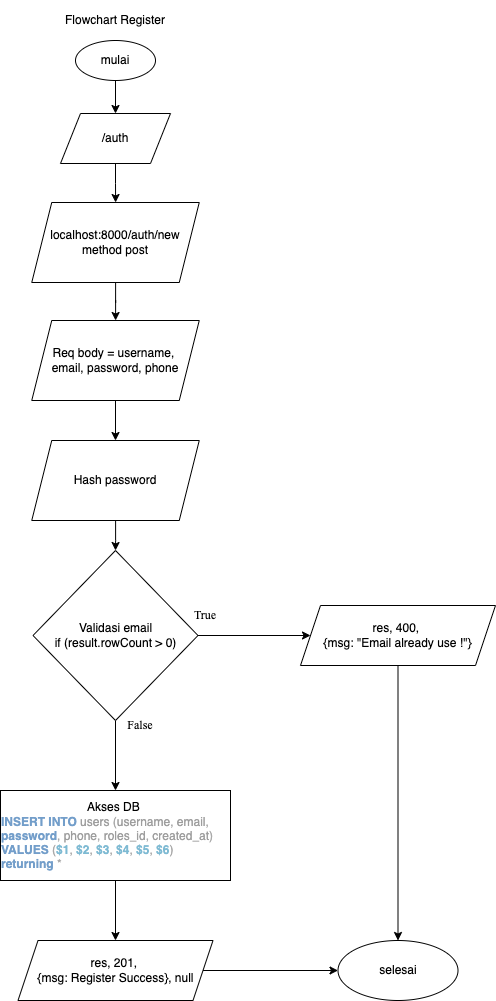

The diagram above was exported from draw.io. Its source (the exported page's mxGraphModel, read from the mxfile embedded in the PNG):
<mxGraphModel dx="1026" dy="446" grid="1" gridSize="10" guides="1" tooltips="1" connect="1" arrows="1" fold="1" page="1" pageScale="1" pageWidth="850" pageHeight="1100" math="0" shadow="0">
  <root>
    <mxCell id="0" />
    <mxCell id="1" parent="0" />
    <mxCell id="KqjhhjkZ91YNIG1adT78-2" value="" style="edgeStyle=orthogonalEdgeStyle;rounded=0;orthogonalLoop=1;jettySize=auto;html=1;" edge="1" parent="1" source="SaTGRK1JUlV_djiyoAjM-1" target="KqjhhjkZ91YNIG1adT78-1">
      <mxGeometry relative="1" as="geometry" />
    </mxCell>
    <mxCell id="SaTGRK1JUlV_djiyoAjM-1" value="mulai" style="ellipse;whiteSpace=wrap;html=1;" vertex="1" parent="1">
      <mxGeometry x="140" y="80" width="80" height="40" as="geometry" />
    </mxCell>
    <mxCell id="SaTGRK1JUlV_djiyoAjM-2" value="Flowchart Register" style="text;html=1;strokeColor=none;fillColor=none;align=center;verticalAlign=middle;whiteSpace=wrap;rounded=0;" vertex="1" parent="1">
      <mxGeometry x="90" y="40" width="180" height="40" as="geometry" />
    </mxCell>
    <mxCell id="KqjhhjkZ91YNIG1adT78-4" value="" style="edgeStyle=orthogonalEdgeStyle;rounded=0;orthogonalLoop=1;jettySize=auto;html=1;" edge="1" parent="1" source="KqjhhjkZ91YNIG1adT78-1" target="KqjhhjkZ91YNIG1adT78-3">
      <mxGeometry relative="1" as="geometry" />
    </mxCell>
    <mxCell id="KqjhhjkZ91YNIG1adT78-1" value="/auth" style="shape=parallelogram;perimeter=parallelogramPerimeter;whiteSpace=wrap;html=1;fixedSize=1;" vertex="1" parent="1">
      <mxGeometry x="125" y="153" width="110" height="50" as="geometry" />
    </mxCell>
    <mxCell id="jil8bJlKoy7CdzC7PYep-2" value="" style="edgeStyle=orthogonalEdgeStyle;rounded=0;orthogonalLoop=1;jettySize=auto;html=1;" edge="1" parent="1" source="KqjhhjkZ91YNIG1adT78-3" target="jil8bJlKoy7CdzC7PYep-1">
      <mxGeometry relative="1" as="geometry" />
    </mxCell>
    <mxCell id="KqjhhjkZ91YNIG1adT78-3" value="localhost:8000/auth/new&lt;br&gt;method post" style="shape=parallelogram;perimeter=parallelogramPerimeter;whiteSpace=wrap;html=1;fixedSize=1;" vertex="1" parent="1">
      <mxGeometry x="96.25" y="242" width="167.5" height="80" as="geometry" />
    </mxCell>
    <mxCell id="jil8bJlKoy7CdzC7PYep-4" value="" style="edgeStyle=orthogonalEdgeStyle;rounded=0;orthogonalLoop=1;jettySize=auto;html=1;" edge="1" parent="1" source="jil8bJlKoy7CdzC7PYep-1" target="jil8bJlKoy7CdzC7PYep-3">
      <mxGeometry relative="1" as="geometry" />
    </mxCell>
    <mxCell id="jil8bJlKoy7CdzC7PYep-1" value="Req body = username, &lt;br&gt;email, password, phone" style="shape=parallelogram;perimeter=parallelogramPerimeter;whiteSpace=wrap;html=1;fixedSize=1;" vertex="1" parent="1">
      <mxGeometry x="96.25" y="360" width="167.5" height="80" as="geometry" />
    </mxCell>
    <mxCell id="FwYpE1fMoJhzN2YNt-S--2" value="" style="edgeStyle=orthogonalEdgeStyle;rounded=0;orthogonalLoop=1;jettySize=auto;html=1;" edge="1" parent="1" source="jil8bJlKoy7CdzC7PYep-3" target="FwYpE1fMoJhzN2YNt-S--1">
      <mxGeometry relative="1" as="geometry" />
    </mxCell>
    <mxCell id="jil8bJlKoy7CdzC7PYep-3" value="Hash password" style="shape=parallelogram;perimeter=parallelogramPerimeter;whiteSpace=wrap;html=1;fixedSize=1;" vertex="1" parent="1">
      <mxGeometry x="96.25" y="480" width="167.5" height="80" as="geometry" />
    </mxCell>
    <mxCell id="FwYpE1fMoJhzN2YNt-S--6" value="" style="edgeStyle=orthogonalEdgeStyle;rounded=0;orthogonalLoop=1;jettySize=auto;html=1;" edge="1" parent="1" source="FwYpE1fMoJhzN2YNt-S--1" target="FwYpE1fMoJhzN2YNt-S--5">
      <mxGeometry relative="1" as="geometry" />
    </mxCell>
    <mxCell id="f6AiAzuHgZhO1VyVbvLj-2" value="" style="edgeStyle=orthogonalEdgeStyle;rounded=0;orthogonalLoop=1;jettySize=auto;html=1;" edge="1" parent="1" source="FwYpE1fMoJhzN2YNt-S--1" target="f6AiAzuHgZhO1VyVbvLj-1">
      <mxGeometry relative="1" as="geometry" />
    </mxCell>
    <mxCell id="FwYpE1fMoJhzN2YNt-S--1" value="Validasi email&lt;br&gt;if (result.rowCount &amp;gt; 0)" style="rhombus;whiteSpace=wrap;html=1;" vertex="1" parent="1">
      <mxGeometry x="97.5" y="590" width="165" height="170" as="geometry" />
    </mxCell>
    <mxCell id="FwYpE1fMoJhzN2YNt-S--11" style="edgeStyle=orthogonalEdgeStyle;rounded=0;orthogonalLoop=1;jettySize=auto;html=1;" edge="1" parent="1" source="FwYpE1fMoJhzN2YNt-S--5" target="FwYpE1fMoJhzN2YNt-S--9">
      <mxGeometry relative="1" as="geometry" />
    </mxCell>
    <mxCell id="FwYpE1fMoJhzN2YNt-S--5" value="res, 400, &lt;br&gt;{msg: &quot;Email already use !&quot;}" style="shape=parallelogram;perimeter=parallelogramPerimeter;whiteSpace=wrap;html=1;fixedSize=1;" vertex="1" parent="1">
      <mxGeometry x="365" y="645" width="195" height="60" as="geometry" />
    </mxCell>
    <mxCell id="FwYpE1fMoJhzN2YNt-S--10" value="" style="edgeStyle=orthogonalEdgeStyle;rounded=0;orthogonalLoop=1;jettySize=auto;html=1;" edge="1" parent="1" source="FwYpE1fMoJhzN2YNt-S--7" target="FwYpE1fMoJhzN2YNt-S--9">
      <mxGeometry relative="1" as="geometry" />
    </mxCell>
    <mxCell id="FwYpE1fMoJhzN2YNt-S--7" value="res, 201, &lt;br&gt;{msg: Register Success}, null" style="shape=parallelogram;perimeter=parallelogramPerimeter;whiteSpace=wrap;html=1;fixedSize=1;" vertex="1" parent="1">
      <mxGeometry x="82.5" y="980" width="195" height="60" as="geometry" />
    </mxCell>
    <mxCell id="FwYpE1fMoJhzN2YNt-S--9" value="selesai" style="ellipse;whiteSpace=wrap;html=1;" vertex="1" parent="1">
      <mxGeometry x="402.5" y="980" width="120" height="60" as="geometry" />
    </mxCell>
    <mxCell id="f6AiAzuHgZhO1VyVbvLj-3" style="edgeStyle=orthogonalEdgeStyle;rounded=0;orthogonalLoop=1;jettySize=auto;html=1;entryX=0.5;entryY=0;entryDx=0;entryDy=0;fontFamily=Times New Roman;" edge="1" parent="1" source="f6AiAzuHgZhO1VyVbvLj-1" target="FwYpE1fMoJhzN2YNt-S--7">
      <mxGeometry relative="1" as="geometry" />
    </mxCell>
    <mxCell id="f6AiAzuHgZhO1VyVbvLj-1" value="Akses DB&amp;nbsp;&lt;br&gt;&lt;p style=&quot;margin: 0px; font-variant-numeric: normal; font-variant-east-asian: normal; font-stretch: normal; line-height: normal; color: rgb(158, 158, 158); text-align: start;&quot; class=&quot;p1&quot;&gt;&lt;span style=&quot;color: rgb(115, 158, 202);&quot; class=&quot;s1&quot;&gt;&lt;b&gt;INSERT&lt;/b&gt;&lt;/span&gt;&lt;span style=&quot;color: rgb(170, 170, 170);&quot; class=&quot;s2&quot;&gt; &lt;/span&gt;&lt;span style=&quot;color: rgb(115, 158, 202);&quot; class=&quot;s1&quot;&gt;&lt;b&gt;INTO&lt;/b&gt;&lt;/span&gt;&lt;span style=&quot;color: rgb(170, 170, 170);&quot; class=&quot;s2&quot;&gt; &lt;/span&gt;users&lt;span style=&quot;color: rgb(170, 170, 170);&quot; class=&quot;s2&quot;&gt; (&lt;/span&gt;username&lt;span style=&quot;color: rgb(170, 170, 170);&quot; class=&quot;s2&quot;&gt;, &lt;/span&gt;email&lt;span style=&quot;color: rgb(170, 170, 170);&quot; class=&quot;s2&quot;&gt;, &lt;/span&gt;&lt;span style=&quot;color: rgb(115, 158, 202);&quot; class=&quot;s1&quot;&gt;&lt;b&gt;password&lt;/b&gt;&lt;/span&gt;&lt;span style=&quot;color: rgb(170, 170, 170);&quot; class=&quot;s2&quot;&gt;, &lt;/span&gt;phone&lt;span style=&quot;color: rgb(170, 170, 170);&quot; class=&quot;s2&quot;&gt;, &lt;/span&gt;roles_id&lt;span style=&quot;color: rgb(170, 170, 170);&quot; class=&quot;s2&quot;&gt;, &lt;/span&gt;created_at&lt;span style=&quot;color: rgb(170, 170, 170);&quot; class=&quot;s2&quot;&gt;)&lt;span class=&quot;Apple-converted-space&quot;&gt;&amp;nbsp;&lt;/span&gt;&lt;/span&gt;&lt;/p&gt;&lt;p style=&quot;margin: 0px; font-variant-numeric: normal; font-variant-east-asian: normal; font-stretch: normal; line-height: normal; color: rgb(170, 170, 170); text-align: start;&quot; class=&quot;p2&quot;&gt;&lt;span style=&quot;color: rgb(115, 158, 202);&quot; class=&quot;s1&quot;&gt;&lt;b&gt;VALUES&lt;/b&gt;&lt;/span&gt; (&lt;span style=&quot;color: rgb(126, 186, 211);&quot; class=&quot;s3&quot;&gt;&lt;b&gt;$1&lt;/b&gt;&lt;/span&gt;, &lt;span style=&quot;color: rgb(126, 186, 211);&quot; class=&quot;s3&quot;&gt;&lt;b&gt;$2&lt;/b&gt;&lt;/span&gt;, &lt;span style=&quot;color: rgb(126, 186, 211);&quot; class=&quot;s3&quot;&gt;&lt;b&gt;$3&lt;/b&gt;&lt;/span&gt;, &lt;span style=&quot;color: rgb(126, 186, 211);&quot; class=&quot;s3&quot;&gt;&lt;b&gt;$4&lt;/b&gt;&lt;/span&gt;, &lt;span style=&quot;color: rgb(126, 186, 211);&quot; class=&quot;s3&quot;&gt;&lt;b&gt;$5&lt;/b&gt;&lt;/span&gt;, &lt;span style=&quot;color: rgb(126, 186, 211);&quot; class=&quot;s3&quot;&gt;&lt;b&gt;$6&lt;/b&gt;&lt;/span&gt;) &lt;span style=&quot;color: rgb(115, 158, 202);&quot; class=&quot;s1&quot;&gt;&lt;b&gt;returning&lt;/b&gt;&lt;/span&gt; *&lt;/p&gt;" style="whiteSpace=wrap;html=1;" vertex="1" parent="1">
      <mxGeometry x="65" y="830" width="230" height="90" as="geometry" />
    </mxCell>
    <mxCell id="f6AiAzuHgZhO1VyVbvLj-4" value="True" style="text;html=1;strokeColor=none;fillColor=none;align=center;verticalAlign=middle;whiteSpace=wrap;rounded=0;fontFamily=Times New Roman;" vertex="1" parent="1">
      <mxGeometry x="240" y="640" width="60" height="30" as="geometry" />
    </mxCell>
    <mxCell id="f6AiAzuHgZhO1VyVbvLj-5" value="False" style="text;html=1;strokeColor=none;fillColor=none;align=center;verticalAlign=middle;whiteSpace=wrap;rounded=0;fontFamily=Times New Roman;" vertex="1" parent="1">
      <mxGeometry x="175" y="750" width="60" height="30" as="geometry" />
    </mxCell>
  </root>
</mxGraphModel>